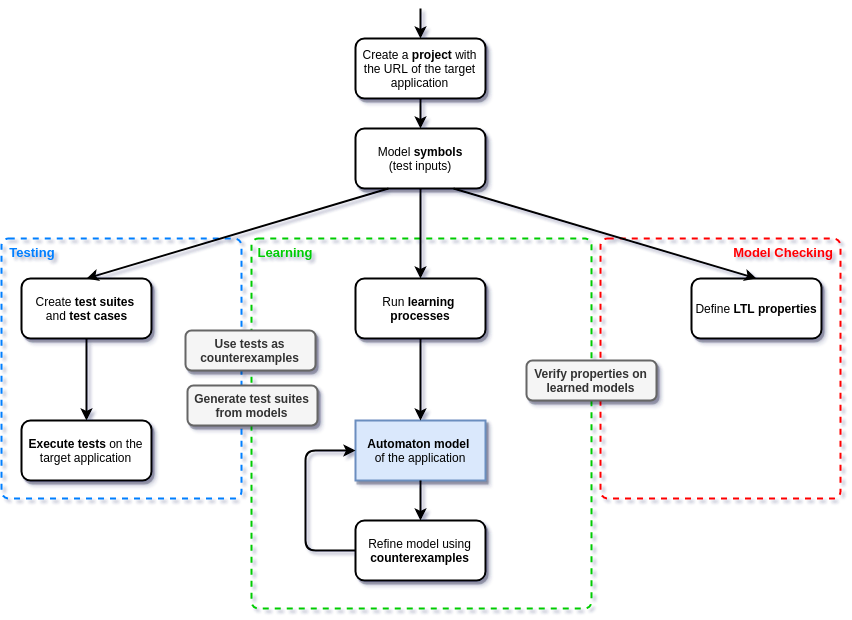

The diagram above was exported from draw.io. Its source (the exported page's mxGraphModel, read from the mxfile embedded in the PNG):
<mxGraphModel dx="1206" dy="1080" grid="1" gridSize="10" guides="1" tooltips="1" connect="1" arrows="1" fold="1" page="1" pageScale="1" pageWidth="827" pageHeight="1169" math="0" shadow="0">
  <root>
    <mxCell id="0" />
    <mxCell id="1" parent="0" />
    <mxCell id="TScxQoMWVmQXsbHwpaoO-24" value="" style="rounded=1;whiteSpace=wrap;html=1;shadow=0;strokeWidth=2;fillColor=none;arcSize=3;strokeColor=#FF0000;dashed=1;" vertex="1" parent="1">
      <mxGeometry x="619" y="360" width="240" height="260" as="geometry" />
    </mxCell>
    <mxCell id="TScxQoMWVmQXsbHwpaoO-23" value="" style="rounded=1;whiteSpace=wrap;html=1;shadow=0;strokeWidth=2;fillColor=none;arcSize=2;strokeColor=#00CC00;dashed=1;" vertex="1" parent="1">
      <mxGeometry x="270" y="360" width="340" height="370" as="geometry" />
    </mxCell>
    <mxCell id="TScxQoMWVmQXsbHwpaoO-22" value="" style="rounded=1;whiteSpace=wrap;html=1;shadow=0;strokeWidth=2;fillColor=none;arcSize=3;strokeColor=#007FFF;dashed=1;" vertex="1" parent="1">
      <mxGeometry x="20" y="360" width="240" height="260" as="geometry" />
    </mxCell>
    <mxCell id="TScxQoMWVmQXsbHwpaoO-1" value="Create a &lt;b&gt;project&lt;/b&gt; with the URL of the target application" style="rounded=1;whiteSpace=wrap;html=1;shadow=1;strokeWidth=2;" vertex="1" parent="1">
      <mxGeometry x="374" y="160" width="130" height="60" as="geometry" />
    </mxCell>
    <mxCell id="TScxQoMWVmQXsbHwpaoO-2" value="Model &lt;b&gt;symbols&lt;/b&gt;&lt;br&gt;(test inputs)&lt;br&gt;" style="rounded=1;whiteSpace=wrap;html=1;shadow=1;strokeWidth=2;" vertex="1" parent="1">
      <mxGeometry x="374" y="250" width="130" height="60" as="geometry" />
    </mxCell>
    <mxCell id="TScxQoMWVmQXsbHwpaoO-3" value="Run &lt;b&gt;learning &lt;br&gt;processes&lt;/b&gt;" style="rounded=1;whiteSpace=wrap;html=1;shadow=1;strokeWidth=2;" vertex="1" parent="1">
      <mxGeometry x="374" y="400" width="130" height="60" as="geometry" />
    </mxCell>
    <mxCell id="TScxQoMWVmQXsbHwpaoO-4" value="Create &lt;b&gt;test suites&lt;/b&gt; &lt;br&gt;and &lt;b&gt;test cases&lt;/b&gt;&lt;br&gt;" style="rounded=1;whiteSpace=wrap;html=1;shadow=1;strokeWidth=2;" vertex="1" parent="1">
      <mxGeometry x="40" y="400" width="130" height="60" as="geometry" />
    </mxCell>
    <mxCell id="TScxQoMWVmQXsbHwpaoO-5" value="Refine model using &lt;b&gt;counterexamples&lt;/b&gt;&lt;br&gt;" style="rounded=1;whiteSpace=wrap;html=1;shadow=1;strokeWidth=2;" vertex="1" parent="1">
      <mxGeometry x="374" y="642" width="130" height="60" as="geometry" />
    </mxCell>
    <mxCell id="TScxQoMWVmQXsbHwpaoO-6" value="&lt;b&gt;Execute tests&lt;/b&gt; on the target application&lt;br&gt;" style="rounded=1;whiteSpace=wrap;html=1;shadow=1;strokeWidth=2;" vertex="1" parent="1">
      <mxGeometry x="40" y="542" width="130" height="60" as="geometry" />
    </mxCell>
    <mxCell id="TScxQoMWVmQXsbHwpaoO-7" value="&lt;b&gt;Automaton model&lt;/b&gt; &lt;br&gt;of the application" style="rounded=0;whiteSpace=wrap;html=1;fillColor=#dae8fc;strokeColor=#6c8ebf;shadow=1;strokeWidth=2;" vertex="1" parent="1">
      <mxGeometry x="374" y="542" width="130" height="60" as="geometry" />
    </mxCell>
    <mxCell id="TScxQoMWVmQXsbHwpaoO-8" value="&lt;b&gt;Use tests as counterexamples&lt;/b&gt;&lt;br&gt;" style="rounded=1;whiteSpace=wrap;html=1;shadow=1;strokeWidth=2;fillColor=#f5f5f5;strokeColor=#666666;fontColor=#333333;" vertex="1" parent="1">
      <mxGeometry x="204" y="452" width="130" height="40" as="geometry" />
    </mxCell>
    <mxCell id="TScxQoMWVmQXsbHwpaoO-9" value="Define &lt;b&gt;LTL properties&lt;/b&gt;&lt;br&gt;" style="rounded=1;whiteSpace=wrap;html=1;shadow=1;strokeWidth=2;" vertex="1" parent="1">
      <mxGeometry x="710" y="400" width="130" height="60" as="geometry" />
    </mxCell>
    <mxCell id="TScxQoMWVmQXsbHwpaoO-11" value="" style="endArrow=classic;html=1;exitX=0.5;exitY=1;exitDx=0;exitDy=0;entryX=0.5;entryY=0;entryDx=0;entryDy=0;strokeWidth=2;" edge="1" parent="1" source="TScxQoMWVmQXsbHwpaoO-1" target="TScxQoMWVmQXsbHwpaoO-2">
      <mxGeometry width="50" height="50" relative="1" as="geometry">
        <mxPoint x="44" y="690" as="sourcePoint" />
        <mxPoint x="94" y="640" as="targetPoint" />
      </mxGeometry>
    </mxCell>
    <mxCell id="TScxQoMWVmQXsbHwpaoO-13" value="" style="endArrow=classic;html=1;entryX=0.5;entryY=0;entryDx=0;entryDy=0;strokeWidth=2;" edge="1" parent="1" target="TScxQoMWVmQXsbHwpaoO-1">
      <mxGeometry width="50" height="50" relative="1" as="geometry">
        <mxPoint x="439" y="130" as="sourcePoint" />
        <mxPoint x="449" y="260" as="targetPoint" />
      </mxGeometry>
    </mxCell>
    <mxCell id="TScxQoMWVmQXsbHwpaoO-14" value="" style="endArrow=classic;html=1;exitX=0.5;exitY=1;exitDx=0;exitDy=0;entryX=0.5;entryY=0;entryDx=0;entryDy=0;strokeWidth=2;" edge="1" parent="1" source="TScxQoMWVmQXsbHwpaoO-2" target="TScxQoMWVmQXsbHwpaoO-3">
      <mxGeometry width="50" height="50" relative="1" as="geometry">
        <mxPoint x="44" y="690" as="sourcePoint" />
        <mxPoint x="94" y="640" as="targetPoint" />
      </mxGeometry>
    </mxCell>
    <mxCell id="TScxQoMWVmQXsbHwpaoO-15" value="" style="endArrow=classic;html=1;exitX=0.25;exitY=1;exitDx=0;exitDy=0;entryX=0.5;entryY=0;entryDx=0;entryDy=0;strokeWidth=2;" edge="1" parent="1" source="TScxQoMWVmQXsbHwpaoO-2" target="TScxQoMWVmQXsbHwpaoO-4">
      <mxGeometry width="50" height="50" relative="1" as="geometry">
        <mxPoint x="40" y="690" as="sourcePoint" />
        <mxPoint x="90" y="640" as="targetPoint" />
      </mxGeometry>
    </mxCell>
    <mxCell id="TScxQoMWVmQXsbHwpaoO-16" value="" style="endArrow=classic;html=1;exitX=0.75;exitY=1;exitDx=0;exitDy=0;entryX=0.5;entryY=0;entryDx=0;entryDy=0;strokeWidth=2;" edge="1" parent="1" source="TScxQoMWVmQXsbHwpaoO-2" target="TScxQoMWVmQXsbHwpaoO-9">
      <mxGeometry width="50" height="50" relative="1" as="geometry">
        <mxPoint x="455" y="240" as="sourcePoint" />
        <mxPoint x="455" y="270" as="targetPoint" />
      </mxGeometry>
    </mxCell>
    <mxCell id="TScxQoMWVmQXsbHwpaoO-17" value="" style="endArrow=classic;html=1;exitX=0.5;exitY=1;exitDx=0;exitDy=0;entryX=0.5;entryY=0;entryDx=0;entryDy=0;strokeWidth=2;" edge="1" parent="1" source="TScxQoMWVmQXsbHwpaoO-4" target="TScxQoMWVmQXsbHwpaoO-6">
      <mxGeometry width="50" height="50" relative="1" as="geometry">
        <mxPoint x="90" y="651" as="sourcePoint" />
        <mxPoint x="140" y="601" as="targetPoint" />
      </mxGeometry>
    </mxCell>
    <mxCell id="TScxQoMWVmQXsbHwpaoO-19" value="" style="endArrow=classic;html=1;exitX=0.5;exitY=1;exitDx=0;exitDy=0;entryX=0.5;entryY=0;entryDx=0;entryDy=0;strokeWidth=2;" edge="1" parent="1" source="TScxQoMWVmQXsbHwpaoO-3" target="TScxQoMWVmQXsbHwpaoO-7">
      <mxGeometry width="50" height="50" relative="1" as="geometry">
        <mxPoint x="254" y="671" as="sourcePoint" />
        <mxPoint x="439" y="481" as="targetPoint" />
      </mxGeometry>
    </mxCell>
    <mxCell id="TScxQoMWVmQXsbHwpaoO-20" value="" style="endArrow=classic;html=1;exitX=0.5;exitY=1;exitDx=0;exitDy=0;entryX=0.5;entryY=0;entryDx=0;entryDy=0;strokeWidth=2;" edge="1" parent="1" source="TScxQoMWVmQXsbHwpaoO-7" target="TScxQoMWVmQXsbHwpaoO-5">
      <mxGeometry width="50" height="50" relative="1" as="geometry">
        <mxPoint x="284" y="722" as="sourcePoint" />
        <mxPoint x="334" y="672" as="targetPoint" />
      </mxGeometry>
    </mxCell>
    <mxCell id="TScxQoMWVmQXsbHwpaoO-21" value="" style="endArrow=classic;html=1;exitX=0;exitY=0.5;exitDx=0;exitDy=0;entryX=0;entryY=0.5;entryDx=0;entryDy=0;strokeWidth=2;" edge="1" parent="1" source="TScxQoMWVmQXsbHwpaoO-5" target="TScxQoMWVmQXsbHwpaoO-7">
      <mxGeometry width="50" height="50" relative="1" as="geometry">
        <mxPoint x="264" y="752" as="sourcePoint" />
        <mxPoint x="314" y="702" as="targetPoint" />
        <Array as="points">
          <mxPoint x="324" y="672" />
          <mxPoint x="324" y="572" />
        </Array>
      </mxGeometry>
    </mxCell>
    <mxCell id="TScxQoMWVmQXsbHwpaoO-25" value="&lt;font color=&quot;#007fff&quot; size=&quot;1&quot;&gt;&lt;b style=&quot;font-size: 13px&quot;&gt;Testing&lt;/b&gt;&lt;/font&gt;" style="text;html=1;strokeColor=none;fillColor=none;align=center;verticalAlign=middle;whiteSpace=wrap;rounded=0;shadow=0;dashed=1;" vertex="1" parent="1">
      <mxGeometry x="21" y="363" width="58" height="20" as="geometry" />
    </mxCell>
    <mxCell id="TScxQoMWVmQXsbHwpaoO-26" value="&lt;font size=&quot;1&quot; color=&quot;#00cc00&quot;&gt;&lt;b style=&quot;font-size: 13px&quot;&gt;Learning&lt;/b&gt;&lt;/font&gt;" style="text;html=1;strokeColor=none;fillColor=none;align=center;verticalAlign=middle;whiteSpace=wrap;rounded=0;shadow=0;dashed=1;" vertex="1" parent="1">
      <mxGeometry x="274" y="363" width="58" height="20" as="geometry" />
    </mxCell>
    <mxCell id="TScxQoMWVmQXsbHwpaoO-27" value="&lt;font size=&quot;1&quot; color=&quot;#ff0000&quot;&gt;&lt;b style=&quot;font-size: 13px&quot;&gt;Model Checking&lt;/b&gt;&lt;/font&gt;" style="text;html=1;strokeColor=none;fillColor=none;align=center;verticalAlign=middle;whiteSpace=wrap;rounded=0;shadow=0;dashed=1;" vertex="1" parent="1">
      <mxGeometry x="747" y="363" width="110" height="20" as="geometry" />
    </mxCell>
    <mxCell id="TScxQoMWVmQXsbHwpaoO-28" value="&lt;b&gt;Generate test suites from models&lt;/b&gt;&lt;br&gt;" style="rounded=1;whiteSpace=wrap;html=1;shadow=1;strokeWidth=2;fillColor=#f5f5f5;strokeColor=#666666;fontColor=#333333;" vertex="1" parent="1">
      <mxGeometry x="206" y="507" width="130" height="40" as="geometry" />
    </mxCell>
    <mxCell id="TScxQoMWVmQXsbHwpaoO-29" value="&lt;b&gt;Verify properties on learned models&lt;/b&gt;&lt;br&gt;" style="rounded=1;whiteSpace=wrap;html=1;shadow=1;strokeWidth=2;fillColor=#f5f5f5;strokeColor=#666666;fontColor=#333333;" vertex="1" parent="1">
      <mxGeometry x="545" y="482" width="130" height="40" as="geometry" />
    </mxCell>
  </root>
</mxGraphModel>